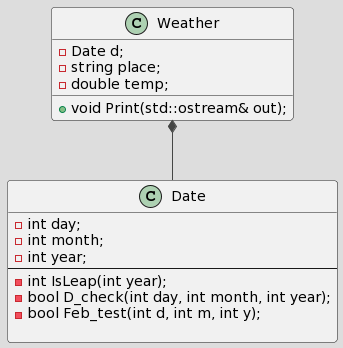

The diagram above was rendered by PlantUML. Its source (embedded in the PNG):
@startuml
!theme toy

skin rose



class Weather {
  -Date d;
  -string place;
  -double temp;
  +void Print(std::ostream& out);
}

class Date {
  -int day;
  -int month;
  -int year;
  --
  -int IsLeap(int year);
  -bool D_check(int day, int month, int year);
  -bool Feb_test(int d, int m, int y);

}
Weather *-down- Date
@enduml